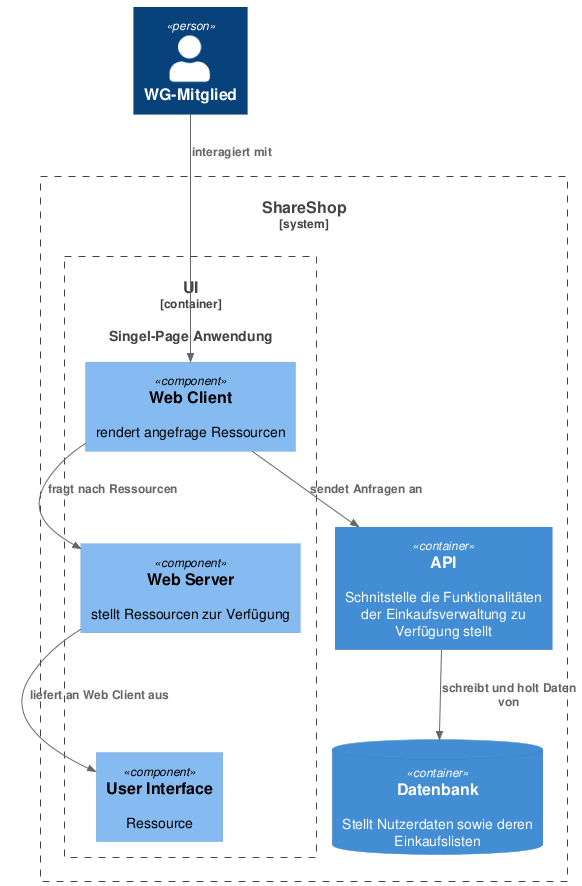

The diagram above was rendered by PlantUML. Its source (embedded in the PNG):
@startuml ui-component-diagram
!include https://raw.githubusercontent.com/plantuml-stdlib/C4-PlantUML/master/C4_Container.puml
!include https://raw.githubusercontent.com/plantuml-stdlib/C4-PlantUML/master/C4_Component.puml

Person(user, "WG-Mitglied")

System_Boundary(c1, "ShareShop") {
  Container_Boundary(ui, "UI", "", "", "Singel-Page Anwendung") {
    Component(webClient, "Web Client", "", "rendert angefrage Ressourcen")
    Component(webServer, "Web Server", "", "stellt Ressourcen zur Verfügung")
    Component(userInterface, "User Interface", "", "Ressource")
  }
  Container(api, "API", "", "Schnitstelle die Funktionalitäten der Einkaufsverwaltung zu Verfügung stellt")
  ContainerDb(db, "Datenbank", "", "Stellt Nutzerdaten sowie deren Einkaufslisten")
}

Rel(user, webClient, "interagiert mit")
Rel(webClient, webServer, "fragt nach Ressourcen")
Rel(webServer, userInterface, "liefert an Web Client aus")
Rel(webClient, api, "sendet Anfragen an")
Rel(api, db, "schreibt und holt Daten von")
@enduml